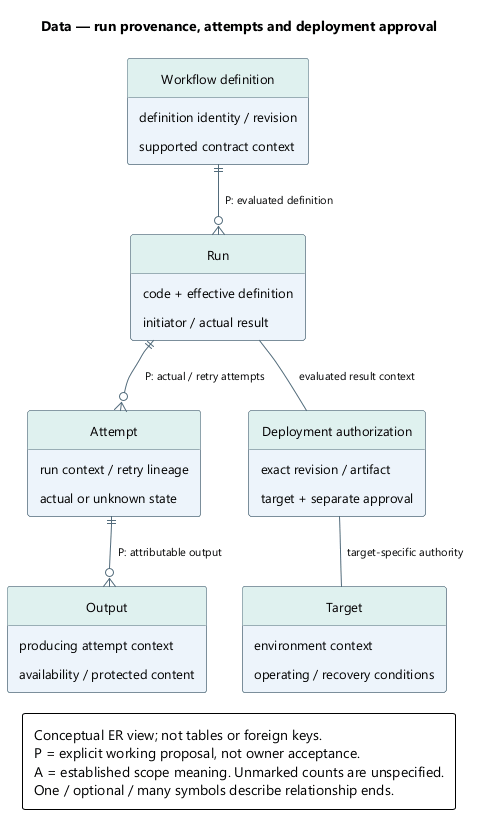

The diagram above was rendered by PlantUML. Its source (embedded in the PNG):
@startuml
skinparam backgroundColor white
skinparam defaultFontName Segoe UI
skinparam defaultFontSize 13
skinparam shadowing false
skinparam roundcorner 5
skinparam classAttributeIconSize 0
hide circle
skinparam classBackgroundColor #EDF4FB
skinparam classBorderColor #526B7B
skinparam classHeaderBackgroundColor #DFF1EF
skinparam ArrowColor #526B7B
skinparam ArrowFontSize 11
skinparam noteBackgroundColor #FFF3DF
skinparam noteBorderColor #B99557
skinparam nodesep 35
skinparam ranksep 42
skinparam padding 6
hide empty members
top to bottom direction

title Data — run provenance, attempts and deployment approval
entity "Workflow definition" as D {
  definition identity / revision
  supported contract context
}
entity "Run" as R {
  code + effective definition
  initiator / actual result
}
entity "Attempt" as A {
  run context / retry lineage
  actual or unknown state
}
entity "Output" as O {
  producing attempt context
  availability / protected content
}
entity "Deployment authorization" as P {
  exact revision / artifact
  target + separate approval
}
entity "Target" as T {
  environment context
  operating / recovery conditions
}
D ||--o{ R : P: evaluated definition
R ||--o{ A : P: actual / retry attempts
A ||--o{ O : P: attributable output
R -- P : evaluated result context
P -- T : target-specific authority
legend bottom
Conceptual ER view; not tables or foreign keys.
P = explicit working proposal, not owner acceptance.
A = established scope meaning. Unmarked counts are unspecified.
One / optional / many symbols describe relationship ends.
endlegend
@enduml